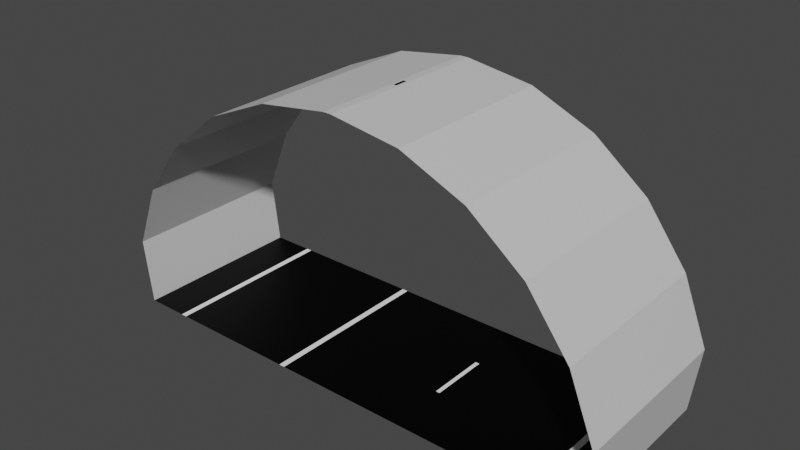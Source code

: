 # Source: tunnel.blend  (saved by Blender 2.93.20; exported with 4.5.12 LTS)
import bpy
from mathutils import Matrix  # noqa: F401  (used for matrix-valued properties, if any)

bpy.ops.wm.read_factory_settings(use_empty=True)
scene = bpy.context.scene
scene.name = 'Scene'

# ---- collections
col_collection = bpy.data.collections.new('Collection'); scene.collection.children.link(col_collection)

# ---- images (referenced by path relative to the original .blend; pixels are not part of the script)
import os
ASSET_DIR = os.environ.get("B2B_ASSET_DIR", "")  # directory of the original .blend (textures are referenced by path, not embedded)
HERE = os.path.dirname(os.path.abspath(__file__))  # packed textures are extracted next to this script under _unpacked/

def load_image(name, relpath, width, height, colorspace="sRGB"):
    """Load a texture the original file referenced (path relative to the .blend, or extracted next to this script)."""
    p = next((c for c in (os.path.join(HERE, relpath), os.path.join(ASSET_DIR, relpath)) if relpath and os.path.exists(c)), "")
    if p:
        img = bpy.data.images.load(p, check_existing=True)
        img.name = name
    else:  # same state as the original file: an image datablock whose file is absent (Cycles renders it pink)
        img = bpy.data.images.new(name, width, height)
        img.source = "FILE"
        img.filepath = "//" + (relpath or name)
    img.colorspace_settings.name = colorspace
    return img
img_tunnel = load_image('tunnel', 'tunnel.png', 1024, 1024, 'sRGB')

# ---- materials (node trees are filled in below, after node groups)
mat_material_001 = bpy.data.materials.new('Material.001')
mat_material_002 = bpy.data.materials.new('Material.002')
mat_material_003 = bpy.data.materials.new('Material.003')
mat_material = bpy.data.materials.new('Material')

# ---- material node trees
mat_material_001.use_nodes = True; mat_material_001.node_tree.nodes.clear()
_N = mat_material_001.node_tree.nodes; _L = mat_material_001.node_tree.links
n0 = _N.new('ShaderNodeOutputMaterial'); n0.name = 'Material Output'; n0.location = (300, 300)
n1 = _N.new('ShaderNodeBsdfPrincipled'); n1.name = 'Principled BSDF'; n1.location = (10, 300)
n1.distribution = 'GGX'
n1.subsurface_method = 'BURLEY'
n1.inputs[0].default_value = (1.0, 1.0, 1.0, 1.0)
n1.inputs[3].default_value = 1.45
n1.inputs[27].default_value = (0.0, 0.0, 0.0, 1.0)
n1.inputs[28].default_value = 1.0
n2 = _N.new('ShaderNodeTexImage'); n2.name = 'Image Texture'; n2.location = (-4, 597)
n2.image = img_tunnel
_L.new(n1.outputs[0], n0.inputs[0])
n0.is_active_output = True
mat_material_002.use_nodes = True; mat_material_002.node_tree.nodes.clear()
_N = mat_material_002.node_tree.nodes; _L = mat_material_002.node_tree.links
n0 = _N.new('ShaderNodeOutputMaterial'); n0.name = 'Material Output'; n0.location = (300, 300)
n1 = _N.new('ShaderNodeBsdfPrincipled'); n1.name = 'Principled BSDF'; n1.location = (10, 300)
n1.distribution = 'GGX'
n1.subsurface_method = 'BURLEY'
n1.inputs[0].default_value = (0.0, 0.0, 0.0, 1.0)
n1.inputs[3].default_value = 1.45
n1.inputs[13].default_value = 0.1261
n1.inputs[27].default_value = (0.0, 0.0, 0.0, 1.0)
n1.inputs[28].default_value = 1.0
n2 = _N.new('ShaderNodeTexImage'); n2.name = 'Image Texture'; n2.location = (24, 586)
n2.image = img_tunnel
_L.new(n1.outputs[0], n0.inputs[0])
n0.is_active_output = True
mat_material_003.use_nodes = True; mat_material_003.node_tree.nodes.clear()
_N = mat_material_003.node_tree.nodes; _L = mat_material_003.node_tree.links
n0 = _N.new('ShaderNodeOutputMaterial'); n0.name = 'Material Output'; n0.location = (300, 300)
n1 = _N.new('ShaderNodeBsdfPrincipled'); n1.name = 'Principled BSDF'; n1.location = (10, 300)
n1.distribution = 'GGX'
n1.subsurface_method = 'BURLEY'
n1.inputs[0].default_value = (0.1193, 0.1193, 0.1193, 1.0)
n1.inputs[3].default_value = 1.45
n1.inputs[27].default_value = (0.0, 0.0, 0.0, 1.0)
n1.inputs[28].default_value = 1.0
n2 = _N.new('ShaderNodeTexImage'); n2.name = 'Image Texture'; n2.location = (20, 595)
n2.image = img_tunnel
_L.new(n1.outputs[0], n0.inputs[0])
n0.is_active_output = True
mat_material.use_nodes = True; mat_material.node_tree.nodes.clear()
_N = mat_material.node_tree.nodes; _L = mat_material.node_tree.links
n0 = _N.new('ShaderNodeBsdfPrincipled'); n0.name = 'Principled BSDF'; n0.location = (10, 300)
n0.distribution = 'GGX'
n0.subsurface_method = 'BURLEY'
n0.inputs[0].default_value = (0.6514, 0.6514, 0.6514, 1.0)
n0.inputs[3].default_value = 1.45
n0.inputs[27].default_value = (0.0, 0.0, 0.0, 1.0)
n0.inputs[28].default_value = 1.0
n1 = _N.new('ShaderNodeOutputMaterial'); n1.name = 'Material Output'; n1.location = (300, 300)
n2 = _N.new('ShaderNodeTexImage'); n2.name = 'Image Texture'; n2.location = (10, 582)
n2.image = img_tunnel
_L.new(n0.outputs[0], n1.inputs[0])
n1.is_active_output = True

# ---- world
world_world = bpy.data.worlds.new('World'); scene.world = world_world
world_world.use_nodes = True; world_world.node_tree.nodes.clear()
_N = world_world.node_tree.nodes; _L = world_world.node_tree.links
n0 = _N.new('ShaderNodeOutputWorld'); n0.name = 'World Output'; n0.location = (300, 300)
n1 = _N.new('ShaderNodeBackground'); n1.name = 'Background'; n1.location = (10, 300)
n1.inputs[0].default_value = (0.05088, 0.05088, 0.05088, 1.0)
_L.new(n1.outputs[0], n0.inputs[0])
n0.is_active_output = True
world_world.color = (0.05088, 0.05088, 0.05088)
world_world.use_sun_shadow = False
world_world.sun_shadow_jitter_overblur = 0.0

# ---- meshes
me_plane = bpy.data.meshes.new('Plane')
me_plane.from_pydata([(-5.229, 4.5, 0.009674), (-5.229, 3.0, 0.009674), (-6.298, 3.0, 0.009674), (-5.229, 1.5, 0.009674), (-5.229, 0.0, 0.009674), (-1.776, 0.0, 0.009674), (-5.079, 1.5, 0.009674), (-1.776, 1.5, 0.009674), (-1.776, 4.5, 0.009674), (-5.079, 4.5, 0.009674), (-1.776, 3.0, 0.009674), (-5.079, 0.0, 0.009674), (-6.298, 1.5, 0.009674), (-6.298, 4.5, 0.009674), (-5.079, 3.0, 0.009674), (-1.626, 0.0, 0.009674), (-1.626, 1.5, 0.009674), (-1.626, 4.5, 0.009674), (-1.626, 3.0, 0.009674), (5.079, 0.0, 0.009674), (5.079, 1.5, 0.009674), (5.079, 4.5, 0.009674), (5.079, 3.0, 0.009674), (6.298, 0.0, 0.0), (6.298, 1.5, 0.0), (6.298, 4.5, 0.0), (6.298, 3.0, 0.0), (5.229, 3.0, 0.009674), (5.229, 0.0, 0.009674), (5.229, 1.5, 0.009674), (5.229, 4.5, 0.009674), (1.776, 1.5, 0.009674), (1.776, 3.0, 0.009674), (1.776, 4.5, 0.009674), (1.776, 0.0, 0.009674), (1.676, 3.0, 0.009674), (1.676, 4.5, 0.009674), (1.676, 1.5, 0.009674), (1.676, 0.0, 0.009674), (-6.298, 0.0, 0.009674), (-5.855, 1.5, 3.266), (-5.855, -2.186e-07, 3.266), (-5.855, 3.0, 3.266), (-5.855, 4.5, 3.266), (-6.501, 4.5, 1.639), (-6.501, 3.0, 1.639), (-6.501, 0.0, 1.639), (-6.501, 1.5, 1.639), (-4.81, 4.5, 4.67), (-4.81, -4.072e-07, 4.67), (-4.81, 1.5, 4.67), (-4.81, 3.0, 4.67), (-3.438, 1.5, 5.756), (-3.438, 4.5, 5.756), (-3.438, -5.531e-07, 5.756), (-3.438, 3.0, 5.756), (-1.831, 1.5, 6.45), (-1.831, 3.0, 6.45), (-1.831, -6.463e-07, 6.45), (-1.831, 4.5, 6.45), (6.501, 3.0, 1.639), (6.501, 4.5, 1.639), (-0.09893, 4.5, 6.704), (-0.09893, -6.804e-07, 6.704), (6.501, 1.5, 1.639), (6.501, -2.584e-07, 1.639), (-0.04096, 2.084, 6.704), (-0.04096, 2.416, 6.704), (5.855, 3.0, 3.266), (5.855, 4.5, 3.266), (5.855, 1.5, 3.266), (5.855, -4.77e-07, 3.266), (4.81, 3.0, 4.67), (4.81, 4.5, 4.67), (4.81, 1.5, 4.67), (4.81, -6.657e-07, 4.67), (3.438, 3.0, 5.756), (3.438, 4.5, 5.756), (3.438, 1.5, 5.756), (3.438, -8.116e-07, 5.756), (1.831, 3.0, 6.45), (1.831, 4.5, 6.45), (1.831, 1.5, 6.45), (1.831, -9.047e-07, 6.45), (0.04096, 2.416, 6.704), (0.09893, 4.5, 6.704), (0.04096, 2.084, 6.704), (0.09893, -9.389e-07, 6.704), (-0.09893, 3.0, 6.704), (-0.09893, 1.5, 6.704), (0.09893, 3.0, 6.704), (0.09893, 1.5, 6.704), (-0.04096, 2.416, 6.658), (-0.04096, 2.084, 6.658), (0.04096, 2.416, 6.658), (0.04096, 2.084, 6.658), (-0.09075, 2.619, 6.617), (-0.09075, 1.881, 6.617), (0.09075, 2.619, 6.617), (0.09075, 1.881, 6.617), (-0.09075, 2.619, 6.552), (-0.09075, 1.881, 6.552), (0.09075, 2.619, 6.552), (0.09075, 1.881, 6.552)], [], [(3, 4, 11, 6), (3, 6, 14, 1), (1, 14, 9, 0), (11, 5, 7, 6), (14, 6, 7, 10), (9, 14, 10, 8), (12, 39, 4, 3), (12, 3, 1, 2), (2, 1, 0, 13), (10, 7, 16, 18), (8, 10, 18, 17), (7, 5, 15, 16), (32, 31, 20, 22), (33, 32, 22, 21), (31, 34, 19, 20), (29, 20, 19, 28), (29, 24, 26, 27), (24, 29, 28, 23), (26, 25, 30, 27), (20, 29, 27, 22), (27, 30, 21, 22), (37, 38, 34, 31), (36, 35, 32, 33), (35, 37, 31, 32), (18, 16, 37, 35), (17, 18, 35, 36), (16, 15, 38, 37), (40, 42, 51, 50), (47, 45, 42, 40), (43, 48, 51, 42), (46, 47, 40, 41), (2, 13, 44, 45), (12, 2, 45, 47), (39, 12, 47, 46), (44, 43, 42, 45), (51, 48, 53, 55), (50, 51, 55, 52), (40, 50, 49, 41), (52, 56, 58, 54), (49, 50, 52, 54), (56, 89, 63, 58), (57, 88, 89, 56), (53, 59, 57, 55), (52, 55, 57, 56), (24, 23, 65, 64), (59, 62, 88, 57), (26, 24, 64, 60), (25, 26, 60, 61), (60, 64, 70, 68), (64, 65, 71, 70), (61, 60, 68, 69), (68, 70, 74, 72), (70, 71, 75, 74), (69, 68, 72, 73), (72, 74, 78, 76), (74, 75, 79, 78), (73, 72, 76, 77), (76, 78, 82, 80), (78, 79, 83, 82), (77, 76, 80, 81), (80, 82, 91, 90), (82, 83, 87, 91), (81, 80, 90, 85), (87, 63, 89, 91), (66, 93, 95, 86), (90, 88, 62, 85), (66, 89, 88, 67), (84, 90, 91, 86), (86, 91, 89, 66), (67, 88, 90, 84), (92, 96, 97, 93), (67, 92, 93, 66), (84, 94, 92, 67), (86, 95, 94, 84), (98, 102, 100, 96), (94, 98, 96, 92), (95, 99, 98, 94), (93, 97, 99, 95), (103, 101, 100, 102), (99, 103, 102, 98), (97, 101, 103, 99), (96, 100, 101, 97)])
me_plane.polygons.foreach_set('material_index', [0, 0, 0, 1, 1, 1, 1, 1, 1, 0, 0, 0, 1, 1, 1, 0, 1, 1, 1, 0, 0, 1, 1, 0, 1, 1, 1, 3, 3, 3, 3, 3, 3, 3, 3, 3, 3, 3, 3, 3, 3, 3, 3, 3, 3, 3, 3, 3, 3, 3, 3, 3, 3, 3, 3, 3, 3, 3, 3, 3, 3, 3, 3, 3, 1, 3, 3, 3, 3, 3, 0, 1, 1, 1, 0, 0, 0, 0, 0, 0, 0, 0])
_uv = me_plane.uv_layers.new(name='UVMap')
_uv.uv.foreach_set('vector', [0.9115, 0.699, 0.9115, 0.601, 0.901, 0.601, 0.901, 0.699, 0.699, 0.924, 0.699, 0.9135, 0.601, 0.9135, 0.601, 0.924, 0.9115, 0.701, 0.901, 0.701, 0.901, 0.799, 0.9115, 0.799, 0.001001, 0.399, 0.199, 0.399, 0.199, 0.301, 0.001001, 0.301, 0.299, 0.001001, 0.201, 0.001001, 0.201, 0.199, 0.299, 0.199, 0.399, 0.299, 0.399, 0.201, 0.201, 0.201, 0.201, 0.299, 0.399, 0.901, 0.301, 0.901, 0.301, 0.999, 0.399, 0.999, 0.499, 0.901, 0.401, 0.901, 0.401, 0.999, 0.499, 0.999, 0.999, 0.301, 0.901, 0.301, 0.901, 0.399, 0.999, 0.399, 0.9115, 0.899, 0.9115, 0.801, 0.901, 0.801, 0.901, 0.899, 0.701, 0.9115, 0.799, 0.9115, 0.799, 0.901, 0.701, 0.901, 0.924, 0.899, 0.924, 0.801, 0.9135, 0.801, 0.9135, 0.899, 0.199, 0.599, 0.199, 0.501, 0.001001, 0.501, 0.001001, 0.599, 0.599, 0.001001, 0.501, 0.001001, 0.501, 0.199, 0.599, 0.199, 0.399, 0.599, 0.399, 0.501, 0.201, 0.501, 0.201, 0.599, 0.924, 0.701, 0.9135, 0.701, 0.9135, 0.799, 0.924, 0.799, 0.999, 0.101, 0.901, 0.101, 0.901, 0.199, 0.999, 0.199, 0.099, 0.901, 0.001001, 0.901, 0.001001, 0.999, 0.099, 0.999, 0.999, 0.001001, 0.901, 0.001001, 0.901, 0.099, 0.999, 0.099, 0.699, 0.9115, 0.699, 0.901, 0.601, 0.901, 0.601, 0.9115, 0.924, 0.699, 0.924, 0.601, 0.9135, 0.601, 0.9135, 0.699, 0.701, 0.9177, 0.799, 0.9177, 0.799, 0.9135, 0.701, 0.9135, 0.9302, 0.799, 0.9302, 0.701, 0.926, 0.701, 0.926, 0.799, 0.801, 0.9177, 0.899, 0.9177, 0.899, 0.9135, 0.801, 0.9135, 0.799, 0.001001, 0.701, 0.001001, 0.701, 0.199, 0.799, 0.199, 0.199, 0.799, 0.199, 0.701, 0.001001, 0.701, 0.001001, 0.799, 0.799, 0.201, 0.701, 0.201, 0.701, 0.399, 0.799, 0.399, 0.399, 0.799, 0.399, 0.701, 0.201, 0.701, 0.201, 0.799, 0.799, 0.401, 0.701, 0.401, 0.701, 0.599, 0.799, 0.599, 0.401, 0.799, 0.599, 0.799, 0.599, 0.701, 0.401, 0.701, 0.699, 0.601, 0.601, 0.601, 0.601, 0.799, 0.699, 0.799, 0.899, 0.801, 0.801, 0.801, 0.801, 0.899, 0.899, 0.899, 0.899, 0.701, 0.801, 0.701, 0.801, 0.799, 0.899, 0.799, 0.899, 0.601, 0.801, 0.601, 0.801, 0.699, 0.899, 0.699, 0.201, 0.899, 0.399, 0.899, 0.399, 0.801, 0.201, 0.801, 0.899, 0.201, 0.801, 0.201, 0.801, 0.399, 0.899, 0.399, 0.599, 0.899, 0.599, 0.801, 0.401, 0.801, 0.401, 0.899, 0.099, 0.199, 0.099, 0.001001, 0.001001, 0.001001, 0.001001, 0.199, 0.601, 0.899, 0.799, 0.899, 0.799, 0.801, 0.601, 0.801, 0.899, 0.001001, 0.801, 0.001001, 0.801, 0.199, 0.899, 0.199, 0.001001, 0.899, 0.199, 0.899, 0.199, 0.801, 0.001001, 0.801, 0.799, 0.799, 0.799, 0.601, 0.701, 0.601, 0.701, 0.799, 0.401, 0.599, 0.599, 0.599, 0.599, 0.501, 0.401, 0.501, 0.699, 0.001001, 0.601, 0.001001, 0.601, 0.199, 0.699, 0.199, 0.199, 0.901, 0.101, 0.901, 0.101, 0.999, 0.199, 0.999, 0.401, 0.499, 0.599, 0.499, 0.599, 0.401, 0.401, 0.401, 0.999, 0.201, 0.901, 0.201, 0.901, 0.299, 0.999, 0.299, 0.299, 0.901, 0.201, 0.901, 0.201, 0.999, 0.299, 0.999, 0.499, 0.001001, 0.401, 0.001001, 0.401, 0.199, 0.499, 0.199, 0.199, 0.499, 0.199, 0.401, 0.001001, 0.401, 0.001001, 0.499, 0.399, 0.001001, 0.301, 0.001001, 0.301, 0.199, 0.399, 0.199, 0.399, 0.399, 0.399, 0.301, 0.201, 0.301, 0.201, 0.399, 0.199, 0.001001, 0.101, 0.001001, 0.101, 0.199, 0.199, 0.199, 0.199, 0.299, 0.199, 0.201, 0.001001, 0.201, 0.001001, 0.299, 0.899, 0.401, 0.801, 0.401, 0.801, 0.599, 0.899, 0.599, 0.599, 0.699, 0.599, 0.601, 0.401, 0.601, 0.401, 0.699, 0.699, 0.401, 0.601, 0.401, 0.601, 0.599, 0.699, 0.599, 0.399, 0.699, 0.399, 0.601, 0.201, 0.601, 0.201, 0.699, 0.699, 0.201, 0.601, 0.201, 0.601, 0.399, 0.699, 0.399, 0.199, 0.699, 0.199, 0.601, 0.001001, 0.601, 0.001001, 0.699, 0.599, 0.201, 0.501, 0.201, 0.501, 0.399, 0.599, 0.399, 0.399, 0.499, 0.399, 0.401, 0.201, 0.401, 0.201, 0.499, 0.499, 0.201, 0.401, 0.201, 0.401, 0.399, 0.499, 0.399, 0.899, 0.9115, 0.899, 0.901, 0.801, 0.901, 0.801, 0.9115, 0.7427, 0.9198, 0.7385, 0.9198, 0.7385, 0.924, 0.7427, 0.924, 0.9365, 0.601, 0.926, 0.601, 0.926, 0.699, 0.9365, 0.699, 0.599, 0.949, 0.599, 0.901, 0.501, 0.901, 0.501, 0.949, 0.949, 0.401, 0.901, 0.401, 0.901, 0.499, 0.949, 0.499, 0.924, 0.549, 0.924, 0.501, 0.9135, 0.501, 0.9135, 0.549, 0.924, 0.599, 0.924, 0.551, 0.9135, 0.551, 0.9135, 0.599, 0.949, 0.501, 0.926, 0.501, 0.926, 0.549, 0.949, 0.549, 0.9115, 0.901, 0.9073, 0.901, 0.9073, 0.924, 0.9115, 0.924, 0.749, 0.9198, 0.7448, 0.9198, 0.7448, 0.924, 0.749, 0.924, 0.9052, 0.901, 0.901, 0.901, 0.901, 0.924, 0.9052, 0.924, 0.7365, 0.9198, 0.7323, 0.9198, 0.7323, 0.9302, 0.7365, 0.9302, 0.701, 0.9302, 0.724, 0.9302, 0.724, 0.9198, 0.701, 0.9198, 0.949, 0.551, 0.926, 0.551, 0.926, 0.599, 0.949, 0.599, 0.924, 0.924, 0.924, 0.901, 0.9135, 0.901, 0.9135, 0.924, 0.9115, 0.551, 0.901, 0.551, 0.901, 0.599, 0.9115, 0.599, 0.9115, 0.501, 0.9073, 0.501, 0.9073, 0.549, 0.9115, 0.549, 0.7302, 0.9198, 0.726, 0.9198, 0.726, 0.9302, 0.7302, 0.9302, 0.9052, 0.501, 0.901, 0.501, 0.901, 0.549, 0.9052, 0.549])
me_plane.materials.append(mat_material_001)
me_plane.materials.append(mat_material_002)
me_plane.materials.append(mat_material_003)
me_plane.materials.append(mat_material)
me_plane.use_remesh_preserve_volume = False
me_plane.use_remesh_preserve_attributes = False
me_plane.use_mirror_vertex_groups = False
me_plane.update()

# ---- objects
ob_plane = bpy.data.objects.new('Plane', me_plane)

# ---- transforms, parenting, visibility, modifiers, constraints
ob_plane.location = (0.0, 0.0, 0.0)
ob_plane.lineart.crease_threshold = 0.0

# ---- collection membership
col_collection.objects.link(ob_plane)

# ---- scene / render settings (as saved in the file)
scene.frame_start = 1; scene.frame_end = 10000; scene.frame_set(0)
scene.render.engine = 'CYCLES'
scene.render.image_settings.file_format = 'FFMPEG'
scene.render.image_settings.color_mode = 'RGB'
scene.render.image_settings.compression = 0
scene.render.fps = 3
scene.render.fps_base = 0.1
scene.cycles.use_denoising = False
scene.cycles.samples = 128
scene.cycles.sampling_pattern = 'TABULATED_SOBOL'
scene.cycles.use_adaptive_sampling = False
scene.cycles.use_light_tree = False
scene.view_settings.look = 'High Contrast'
scene.view_settings.view_transform = 'Filmic'
bpy.context.view_layer.update()

# ---- added for rendering (the .blend has no active camera and no usable light): camera, sun
cam_auto = bpy.data.cameras.new('AutoCamera')
cam_auto.lens = 50.0
cam_auto.sensor_width = 36.0
cam_auto.clip_end = 1000.0
ob_auto_camera = bpy.data.objects.new('AutoCamera', cam_auto)
scene.collection.objects.link(ob_auto_camera)
ob_auto_camera.location = (14.1603, -14.7424, 14.6801)
ob_auto_camera.rotation_euler = (1.09748, -7.21219e-08, 0.694738)
scene.camera = ob_auto_camera
light_auto_sun = bpy.data.lights.new('AutoSun', 'SUN')
light_auto_sun.energy = 3.0
light_auto_sun.angle = 0.0523599
ob_auto_sun = bpy.data.objects.new('AutoSun', light_auto_sun)
scene.collection.objects.link(ob_auto_sun)
ob_auto_sun.rotation_euler = (0.872665, 0.174533, 0.523599)
bpy.context.view_layer.update()
